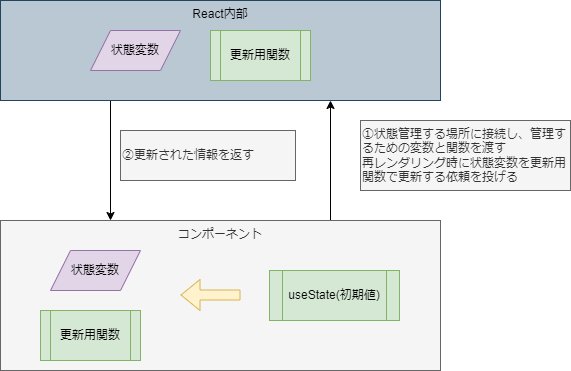

The diagram above was exported from draw.io. Its source (the exported page's mxGraphModel, read from the mxfile embedded in the PNG):
<mxGraphModel dx="805" dy="563" grid="1" gridSize="10" guides="1" tooltips="1" connect="1" arrows="1" fold="1" page="1" pageScale="1" pageWidth="827" pageHeight="1169" math="0" shadow="0">
  <root>
    <mxCell id="0" />
    <mxCell id="1" parent="0" />
    <mxCell id="13" style="edgeStyle=none;html=1;exitX=0.25;exitY=1;exitDx=0;exitDy=0;entryX=0.25;entryY=0;entryDx=0;entryDy=0;fontColor=#000000;" edge="1" parent="1" source="2" target="4">
      <mxGeometry relative="1" as="geometry" />
    </mxCell>
    <mxCell id="2" value="React内部" style="rounded=0;whiteSpace=wrap;html=1;fillColor=#bac8d3;strokeColor=#23445d;verticalAlign=top;fontColor=#000000;" vertex="1" parent="1">
      <mxGeometry x="80" y="40" width="440" height="100" as="geometry" />
    </mxCell>
    <mxCell id="12" style="edgeStyle=none;html=1;exitX=0.75;exitY=0;exitDx=0;exitDy=0;entryX=0.75;entryY=1;entryDx=0;entryDy=0;fontColor=#000000;" edge="1" parent="1" source="4" target="2">
      <mxGeometry relative="1" as="geometry" />
    </mxCell>
    <mxCell id="4" value="コンポーネント" style="rounded=0;whiteSpace=wrap;html=1;fillColor=#f5f5f5;strokeColor=#666666;verticalAlign=top;fontColor=#333333;" vertex="1" parent="1">
      <mxGeometry x="80" y="260" width="440" height="150" as="geometry" />
    </mxCell>
    <mxCell id="5" value="useState(初期値)" style="shape=process;whiteSpace=wrap;html=1;backgroundOutline=1;fillColor=#d5e8d4;strokeColor=#82b366;fontColor=#000000;" vertex="1" parent="1">
      <mxGeometry x="349" y="310" width="130" height="50" as="geometry" />
    </mxCell>
    <mxCell id="6" value="状態変数" style="shape=parallelogram;perimeter=parallelogramPerimeter;whiteSpace=wrap;html=1;fixedSize=1;fillColor=#e1d5e7;strokeColor=#9673a6;fontColor=#000000;" vertex="1" parent="1">
      <mxGeometry x="130" y="290" width="90" height="40" as="geometry" />
    </mxCell>
    <mxCell id="8" value="更新用関数" style="shape=process;whiteSpace=wrap;html=1;backgroundOutline=1;fillColor=#d5e8d4;strokeColor=#82b366;fontColor=#000000;" vertex="1" parent="1">
      <mxGeometry x="120" y="350" width="100" height="50" as="geometry" />
    </mxCell>
    <mxCell id="9" value="" style="shape=flexArrow;endArrow=classic;html=1;fontColor=#000000;fillColor=#fff2cc;strokeColor=#d6b656;" edge="1" parent="1">
      <mxGeometry width="50" height="50" relative="1" as="geometry">
        <mxPoint x="320" y="334.5" as="sourcePoint" />
        <mxPoint x="260" y="334.5" as="targetPoint" />
      </mxGeometry>
    </mxCell>
    <mxCell id="10" value="状態変数" style="shape=parallelogram;perimeter=parallelogramPerimeter;whiteSpace=wrap;html=1;fixedSize=1;fillColor=#e1d5e7;strokeColor=#9673a6;fontColor=#000000;" vertex="1" parent="1">
      <mxGeometry x="170" y="70" width="90" height="40" as="geometry" />
    </mxCell>
    <mxCell id="11" value="更新用関数" style="shape=process;whiteSpace=wrap;html=1;backgroundOutline=1;fillColor=#d5e8d4;strokeColor=#82b366;fontColor=#000000;" vertex="1" parent="1">
      <mxGeometry x="290" y="70" width="100" height="50" as="geometry" />
    </mxCell>
    <mxCell id="14" value="①状態管理する場所に接続し、管理するための変数と関数を渡す&lt;br&gt;再レンダリング時に状態変数を更新用関数で更新する依頼を投げる" style="rounded=0;whiteSpace=wrap;html=1;fontColor=#333333;fillColor=#f5f5f5;strokeColor=#666666;align=left;" vertex="1" parent="1">
      <mxGeometry x="440" y="160" width="210" height="70" as="geometry" />
    </mxCell>
    <mxCell id="15" value="②更新された情報を返す" style="rounded=0;whiteSpace=wrap;html=1;fontColor=#333333;fillColor=#f5f5f5;strokeColor=#666666;align=left;" vertex="1" parent="1">
      <mxGeometry x="200" y="170" width="175" height="50" as="geometry" />
    </mxCell>
  </root>
</mxGraphModel>